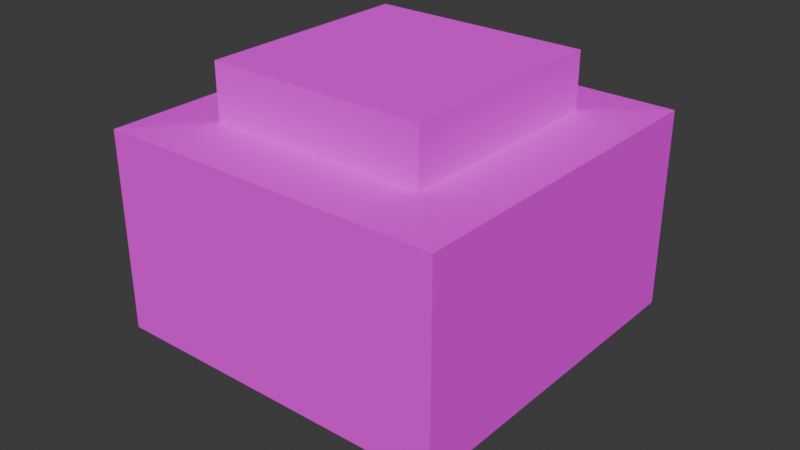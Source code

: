 # Source: Shroomie.blend  (saved by Blender 4.0.36; exported with 4.5.12 LTS)
import bpy
from mathutils import Matrix  # noqa: F401  (used for matrix-valued properties, if any)

bpy.ops.wm.read_factory_settings(use_empty=True)
scene = bpy.context.scene
scene.name = 'Scene'

# ---- collections
col_collection = bpy.data.collections.new('Collection'); scene.collection.children.link(col_collection)

# ---- images (referenced by path relative to the original .blend; pixels are not part of the script)
import os
ASSET_DIR = os.environ.get("B2B_ASSET_DIR", "")  # directory of the original .blend (textures are referenced by path, not embedded)
HERE = os.path.dirname(os.path.abspath(__file__))  # packed textures are extracted next to this script under _unpacked/

def load_image(name, relpath, width, height, colorspace="sRGB"):
    """Load a texture the original file referenced (path relative to the .blend, or extracted next to this script)."""
    p = next((c for c in (os.path.join(HERE, relpath), os.path.join(ASSET_DIR, relpath)) if relpath and os.path.exists(c)), "")
    if p:
        img = bpy.data.images.load(p, check_existing=True)
        img.name = name
    else:  # same state as the original file: an image datablock whose file is absent (Cycles renders it pink)
        img = bpy.data.images.new(name, width, height)
        img.source = "FILE"
        img.filepath = "//" + (relpath or name)
    img.colorspace_settings.name = colorspace
    return img
img_shroomie_png_001 = load_image('Shroomie.png.001', 'Shroomie.png', 1024, 1024, 'sRGB')

# ---- materials (node trees are filled in below, after node groups)
mat_shroomie_001 = bpy.data.materials.new('Shroomie.001')
mat_shroomie_001.use_transparent_shadow = False

# ---- material node trees
mat_shroomie_001.use_nodes = True; mat_shroomie_001.node_tree.nodes.clear()
_N = mat_shroomie_001.node_tree.nodes; _L = mat_shroomie_001.node_tree.links
n0 = _N.new('ShaderNodeBsdfPrincipled'); n0.name = 'Principled BSDF'; n0.location = (10, 300)
n0.inputs[2].default_value = 1.0
n0.inputs[3].default_value = 1.45
n1 = _N.new('ShaderNodeOutputMaterial'); n1.name = 'Material Output'; n1.location = (300, 300)
n2 = _N.new('ShaderNodeTexImage'); n2.name = 'Image Texture'; n2.location = (-458, 236)
n2.image = img_shroomie_png_001
n2.interpolation = 'Closest'
_L.new(n0.outputs[0], n1.inputs[0])
_L.new(n2.outputs[0], n0.inputs[0])
n1.is_active_output = True

# ---- world
world_world = bpy.data.worlds.new('World'); scene.world = world_world
world_world.use_nodes = True; world_world.node_tree.nodes.clear()
_N = world_world.node_tree.nodes; _L = world_world.node_tree.links
n0 = _N.new('ShaderNodeOutputWorld'); n0.name = 'World Output'; n0.location = (300, 300)
n1 = _N.new('ShaderNodeBackground'); n1.name = 'Background'; n1.location = (10, 300)
n1.inputs[0].default_value = (0.05088, 0.05088, 0.05088, 1.0)
_L.new(n1.outputs[0], n0.inputs[0])
n0.is_active_output = True
world_world.color = (0.05088, 0.05088, 0.05088)
world_world.use_sun_shadow = False
world_world.sun_shadow_jitter_overblur = 0.0

# ---- meshes
me_cube_080 = bpy.data.meshes.new('Cube.080')
me_cube_080.from_pydata([(-0.04316, -0.04316, 0.02119), (-0.03524, -0.03524, 0.086), (-0.04316, 0.04316, 0.02119), (-0.03524, 0.03524, 0.086), (0.04316, -0.04316, 0.02119), (0.03524, -0.03524, 0.086), (0.04316, 0.04316, 0.02119), (0.03524, 0.03524, 0.086), (-0.0555, 0.0555, 0.02119), (-0.0555, -0.0555, 0.02119), (0.0555, 0.0555, 0.02119), (0.0555, -0.0555, 0.02119), (-0.02597, -0.02597, 0.07231), (-0.02597, 0.02597, 0.07231), (0.02597, -0.02597, 0.07231), (0.02597, 0.02597, 0.07231), (-0.0555, -0.0555, 0.08484), (-0.0555, 0.0555, 0.08484), (0.0555, 0.0555, 0.08484), (0.0555, -0.0555, 0.08484), (-0.03524, -0.03524, 0.1036), (-0.03524, 0.03524, 0.1036), (0.03524, -0.03524, 0.1036), (0.03524, 0.03524, 0.1036), (-0.04316, 0.04316, 0.07231), (-0.04316, -0.04316, 0.07231), (0.04316, 0.04316, 0.07231), (0.04316, -0.04316, 0.07231), (-0.02597, 0.02597, 0.0), (-0.02597, -0.02597, 0.0), (0.02597, 0.02597, 0.0), (0.02597, -0.02597, 0.0)], [], [(9, 16, 17, 8), (8, 17, 18, 10), (10, 18, 19, 11), (11, 19, 16, 9), (4, 0, 25, 27), (1, 5, 22, 20), (2, 0, 9, 8), (6, 2, 8, 10), (4, 6, 10, 11), (0, 4, 11, 9), (14, 12, 29, 31), (2, 6, 26, 24), (6, 4, 27, 26), (0, 2, 24, 25), (1, 3, 17, 16), (3, 7, 18, 17), (7, 5, 19, 18), (5, 1, 16, 19), (23, 21, 20, 22), (7, 3, 21, 23), (5, 7, 23, 22), (3, 1, 20, 21), (13, 12, 25, 24), (15, 13, 24, 26), (14, 15, 26, 27), (12, 14, 27, 25), (28, 30, 31, 29), (13, 15, 30, 28), (15, 14, 31, 30), (12, 13, 28, 29)])
_uv = me_cube_080.uv_layers.new(name='UVMap')
_uv.uv.foreach_set('vector', [0.3656, 0.8781, 0.3656, 0.8906, 0.3844, 0.8906, 0.3844, 0.8781, 0.3656, 0.8781, 0.3656, 0.8906, 0.3844, 0.8906, 0.3844, 0.8781, 0.3844, 0.8781, 0.3844, 0.8906, 0.3656, 0.8906, 0.3656, 0.8781, 0.3844, 0.8781, 0.3844, 0.8906, 0.3656, 0.8906, 0.3656, 0.8781, 0.3844, 0.8781, 0.3688, 0.8781, 0.3688, 0.8875, 0.3844, 0.8875, 0.3688, 0.8906, 0.3812, 0.8906, 0.3812, 0.8938, 0.3688, 0.8938, 0.3688, 0.8938, 0.3688, 0.8781, 0.3656, 0.875, 0.3656, 0.8938, 0.3844, 0.8938, 0.3688, 0.8938, 0.3656, 0.8938, 0.3844, 0.8938, 0.3844, 0.8781, 0.3844, 0.8938, 0.3844, 0.8938, 0.3844, 0.875, 0.3688, 0.8781, 0.3844, 0.8781, 0.3844, 0.875, 0.3656, 0.875, 0.2094, 0.9375, 0.2, 0.9375, 0.2, 0.9187, 0.2094, 0.9187, 0.3688, 0.8781, 0.3844, 0.8781, 0.3844, 0.8875, 0.3688, 0.8875, 0.3844, 0.8781, 0.3688, 0.8781, 0.3688, 0.8875, 0.3844, 0.8875, 0.3688, 0.8781, 0.3844, 0.8781, 0.3844, 0.8875, 0.3688, 0.8875, 0.3688, 0.8781, 0.3688, 0.8906, 0.3656, 0.8938, 0.3656, 0.875, 0.3688, 0.8906, 0.3812, 0.8906, 0.3844, 0.8938, 0.3656, 0.8938, 0.3812, 0.8906, 0.3812, 0.8781, 0.3844, 0.875, 0.3844, 0.8938, 0.3812, 0.8781, 0.3688, 0.8781, 0.3656, 0.875, 0.3844, 0.875, 0.3812, 0.8906, 0.3688, 0.8906, 0.3688, 0.8781, 0.3812, 0.8781, 0.3812, 0.8906, 0.3688, 0.8906, 0.3688, 0.8938, 0.3812, 0.8938, 0.3688, 0.8906, 0.3812, 0.8906, 0.3812, 0.8938, 0.3688, 0.8938, 0.3812, 0.8906, 0.3688, 0.8906, 0.3688, 0.8938, 0.3812, 0.8938, 0.3719, 0.8906, 0.3719, 0.8812, 0.3688, 0.8781, 0.3688, 0.8938, 0.3813, 0.8906, 0.3719, 0.8906, 0.3688, 0.8938, 0.3844, 0.8938, 0.3813, 0.8812, 0.3813, 0.8906, 0.3844, 0.8938, 0.3844, 0.8781, 0.3719, 0.8812, 0.3813, 0.8812, 0.3844, 0.8781, 0.3688, 0.8781, 0.2, 0.9344, 0.2094, 0.9344, 0.2094, 0.9219, 0.2, 0.9219, 0.2, 0.9375, 0.2094, 0.9375, 0.2094, 0.9187, 0.2, 0.9187, 0.2094, 0.9375, 0.2, 0.9375, 0.2, 0.9187, 0.2094, 0.9187, 0.2, 0.9375, 0.2094, 0.9375, 0.2094, 0.9187, 0.2, 0.9187])
me_cube_080.materials.append(mat_shroomie_001)
me_cube_080.update()

# ---- objects
ob_shroomie = bpy.data.objects.new('Shroomie', me_cube_080)

# ---- transforms, parenting, visibility, modifiers, constraints
ob_shroomie.location = (0.0, 0.0, 0.0)

# ---- collection membership
col_collection.objects.link(ob_shroomie)

# ---- scene / render settings (as saved in the file)
scene.frame_start = 1; scene.frame_end = 250; scene.frame_set(1)
scene.render.engine = 'BLENDER_EEVEE_NEXT'
scene.cycles.sampling_pattern = 'TABULATED_SOBOL'
bpy.context.view_layer.update()

# ---- added for rendering (the .blend has no active camera and no usable light): camera, sun
cam_auto = bpy.data.cameras.new('AutoCamera')
cam_auto.lens = 50.0
cam_auto.sensor_width = 36.0
cam_auto.clip_end = 1000.0
ob_auto_camera = bpy.data.objects.new('AutoCamera', cam_auto)
scene.collection.objects.link(ob_auto_camera)
ob_auto_camera.location = (0.185045, -0.222054, 0.199818)
ob_auto_camera.rotation_euler = (1.09748, -7.21219e-08, 0.694738)
scene.camera = ob_auto_camera
light_auto_sun = bpy.data.lights.new('AutoSun', 'SUN')
light_auto_sun.energy = 3.0
light_auto_sun.angle = 0.0523599
ob_auto_sun = bpy.data.objects.new('AutoSun', light_auto_sun)
scene.collection.objects.link(ob_auto_sun)
ob_auto_sun.rotation_euler = (0.872665, 0.174533, 0.523599)
bpy.context.view_layer.update()
